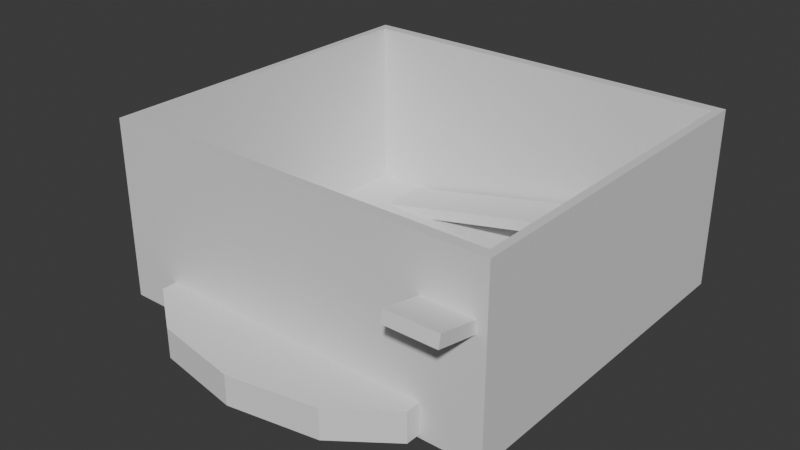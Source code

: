 # Source: primermodelo.blend  (saved by Blender 5.2.44; exported with 4.5.12 LTS)
import bpy
from mathutils import Matrix  # noqa: F401  (used for matrix-valued properties, if any)

bpy.ops.wm.read_factory_settings(use_empty=True)
scene = bpy.context.scene
scene.name = 'Scene'

# ---- collections
col_collection = bpy.data.collections.new('Collection'); scene.collection.children.link(col_collection)

# ---- materials (node trees are filled in below, after node groups)
mat_material = bpy.data.materials.new('Material')
mat_material.alpha_threshold = 0.0
mat_material.use_backface_culling_lightprobe_volume = False
mat_material.roughness = 0.5
mat_material.line_color = (0.0, 0.0, 0.0, 1.0)

# ---- material node trees
mat_material.use_nodes = True; mat_material.node_tree.nodes.clear()
_N = mat_material.node_tree.nodes; _L = mat_material.node_tree.links
n0 = _N.new('ShaderNodeOutputMaterial'); n0.name = 'Material Output'; n0.location = (200, 100)
n1 = _N.new('ShaderNodeBsdfPrincipled'); n1.name = 'Principled BSDF'; n1.location = (-200, 100)
n1.inputs[10].default_value = 0.005
_L.new(n1.outputs[0], n0.inputs[0])
n0.is_active_output = True

# ---- world
world_world = bpy.data.worlds.new('World'); scene.world = world_world
world_world.use_nodes = True; world_world.node_tree.nodes.clear()
_N = world_world.node_tree.nodes; _L = world_world.node_tree.links
n0 = _N.new('ShaderNodeOutputWorld'); n0.name = 'World Output'; n0.location = (200, 100)
n1 = _N.new('ShaderNodeBackground'); n1.name = 'Background'; n1.location = (-200, 100)
n1.inputs[0].default_value = (0.05088, 0.05088, 0.05088, 1.0)
_L.new(n1.outputs[0], n0.inputs[0])
n0.is_active_output = True
world_world.color = (0.05088, 0.05088, 0.05088)
world_world.sun_shadow_jitter_overblur = 0.0

# ---- meshes
me_cube = bpy.data.meshes.new('Cube')
me_cube.from_pydata([(9.595, 7.052, -4.221), (9.595, -7.052, -4.221), (-9.595, 7.052, -4.221), (-9.595, -7.052, -4.221), (10.0, 7.5, 4.5), (10.0, 7.5, -4.5), (10.0, -7.5, 4.5), (10.0, -7.5, -4.5), (-10.0, 7.5, 4.5), (-10.0, 7.5, -4.5), (-10.0, -7.5, 4.5), (-10.0, -7.5, -4.5), (9.595, -7.052, 4.5), (-9.595, -7.052, 4.5), (-9.595, 7.052, 4.5), (9.595, 7.052, 4.5)], [], [(1, 3, 13, 12), (3, 2, 14, 13), (2, 3, 1, 0), (0, 1, 12, 15), (2, 0, 15, 14), (4, 8, 10, 13, 14, 15), (7, 6, 10, 11), (11, 10, 8, 9), (9, 5, 7, 11), (5, 4, 6, 7), (9, 8, 4, 5), (15, 12, 13, 10, 6, 4)])
_uv = me_cube.uv_layers.new(name='UVMap')
_uv.uv.foreach_set('vector', [0.375, 0.75, 0.375, 1.0, 0.6173, 1.0, 0.6173, 0.75, 0.375, 0.0, 0.375, 0.25, 0.6173, 0.25, 0.6173, 0.0, 0.125, 0.5, 0.125, 0.75, 0.375, 0.75, 0.375, 0.5, 0.375, 0.5, 0.375, 0.75, 0.6173, 0.75, 0.6173, 0.5, 0.375, 0.25, 0.375, 0.5, 0.6173, 0.5, 0.6173, 0.25, 0.625, 0.5, 0.875, 0.5, 0.875, 0.75, 0.8699, 0.7425, 0.8699, 0.5075, 0.6301, 0.5075, 0.375, 0.75, 0.625, 0.75, 0.625, 1.0, 0.375, 1.0, 0.375, 0.0, 0.625, 0.0, 0.625, 0.25, 0.375, 0.25, 0.125, 0.5, 0.375, 0.5, 0.375, 0.75, 0.125, 0.75, 0.375, 0.5, 0.625, 0.5, 0.625, 0.75, 0.375, 0.75, 0.375, 0.25, 0.625, 0.25, 0.625, 0.5, 0.375, 0.5, 0.6301, 0.5075, 0.6301, 0.7425, 0.8699, 0.7425, 0.875, 0.75, 0.625, 0.75, 0.625, 0.5])
me_cube.materials.append(mat_material)
me_cube.use_mirror_vertex_groups = False
me_cube.update()
me_cubo_001 = bpy.data.meshes.new('Cubo.001')
me_cubo_001.from_pydata([(-1.0, -1.0, -1.0), (-1.0, -1.0, 1.0), (-1.0, 1.0, -1.0), (-1.0, 1.0, 1.0), (1.0, -1.0, -1.0), (1.0, -1.0, 1.0), (1.0, 1.0, -1.0), (1.0, 1.0, 1.0)], [], [(0, 1, 3, 2), (2, 3, 7, 6), (6, 7, 5, 4), (4, 5, 1, 0), (2, 6, 4, 0), (7, 3, 1, 5)])
_uv = me_cubo_001.uv_layers.new(name='MapaUV')
_uv.uv.foreach_set('vector', [0.375, 0.0, 0.625, 0.0, 0.625, 0.25, 0.375, 0.25, 0.375, 0.25, 0.625, 0.25, 0.625, 0.5, 0.375, 0.5, 0.375, 0.5, 0.625, 0.5, 0.625, 0.75, 0.375, 0.75, 0.375, 0.75, 0.625, 0.75, 0.625, 1.0, 0.375, 1.0, 0.125, 0.5, 0.375, 0.5, 0.375, 0.75, 0.125, 0.75, 0.625, 0.5, 0.875, 0.5, 0.875, 0.75, 0.625, 0.75])
me_cubo_001.update()
me_cubo_002 = bpy.data.meshes.new('Cubo.002')
me_cubo_002.from_pydata([(-1.0, -1.0, -1.0), (-1.0, -1.0, 1.0), (-1.0, 1.0, -1.0), (-1.0, 1.0, 1.0), (1.0, -1.0, -1.0), (1.0, -1.0, 1.0), (1.0, 1.0, -1.0), (1.0, 1.0, 1.0)], [], [(0, 1, 3, 2), (2, 3, 7, 6), (6, 7, 5, 4), (4, 5, 1, 0), (2, 6, 4, 0), (7, 3, 1, 5)])
_uv = me_cubo_002.uv_layers.new(name='MapaUV')
_uv.uv.foreach_set('vector', [0.375, 0.0, 0.625, 0.0, 0.625, 0.25, 0.375, 0.25, 0.375, 0.25, 0.625, 0.25, 0.625, 0.5, 0.375, 0.5, 0.375, 0.5, 0.625, 0.5, 0.625, 0.75, 0.375, 0.75, 0.375, 0.75, 0.625, 0.75, 0.625, 1.0, 0.375, 1.0, 0.125, 0.5, 0.375, 0.5, 0.375, 0.75, 0.125, 0.75, 0.625, 0.5, 0.875, 0.5, 0.875, 0.75, 0.625, 0.75])
me_cubo_002.update()
me_cubo_003 = bpy.data.meshes.new('Cubo.003')
me_cubo_003.from_pydata([(-1.0, -1.0, -1.0), (-1.0, -1.0, 1.0), (-1.0, 1.0, -1.0), (-1.0, 1.0, 1.0), (1.0, -1.0, -1.0), (1.0, -1.0, 1.0), (1.0, 1.0, -1.0), (1.0, 1.0, 1.0)], [], [(0, 1, 3, 2), (2, 3, 7, 6), (6, 7, 5, 4), (4, 5, 1, 0), (2, 6, 4, 0), (7, 3, 1, 5)])
_uv = me_cubo_003.uv_layers.new(name='MapaUV')
_uv.uv.foreach_set('vector', [0.375, 0.0, 0.625, 0.0, 0.625, 0.25, 0.375, 0.25, 0.375, 0.25, 0.625, 0.25, 0.625, 0.5, 0.375, 0.5, 0.375, 0.5, 0.625, 0.5, 0.625, 0.75, 0.375, 0.75, 0.375, 0.75, 0.625, 0.75, 0.625, 1.0, 0.375, 1.0, 0.125, 0.5, 0.375, 0.5, 0.375, 0.75, 0.125, 0.75, 0.625, 0.5, 0.875, 0.5, 0.875, 0.75, 0.625, 0.75])
me_cubo_003.update()
me_cilindro_001 = bpy.data.meshes.new('Cilindro.001')
me_cilindro_001.from_pydata([(0.0, 1.0, -1.0), (0.0, 1.0, 1.0), (0.5878, 0.809, -1.0), (0.5878, 0.809, 1.0), (0.9511, 0.309, -1.0), (0.9511, 0.309, 1.0), (0.9511, -0.309, -1.0), (0.9511, -0.309, 1.0), (0.5878, -0.809, -1.0), (0.5878, -0.809, 1.0), (0.0, -1.0, -1.0), (0.0, -1.0, 1.0), (-0.5878, -0.809, -1.0), (-0.5878, -0.809, 1.0), (-0.9511, -0.309, -1.0), (-0.9511, -0.309, 1.0), (-0.9511, 0.309, -1.0), (-0.9511, 0.309, 1.0), (-0.5878, 0.809, -1.0), (-0.5878, 0.809, 1.0)], [], [(0, 1, 3, 2), (2, 3, 5, 4), (4, 5, 7, 6), (6, 7, 9, 8), (8, 9, 11, 10), (10, 11, 13, 12), (12, 13, 15, 14), (14, 15, 17, 16), (3, 1, 19, 17, 15, 13, 11, 9, 7, 5), (16, 17, 19, 18), (18, 19, 1, 0), (0, 2, 4, 6, 8, 10, 12, 14, 16, 18)])
_uv = me_cilindro_001.uv_layers.new(name='MapaUV')
_uv.uv.foreach_set('vector', [1.0, 0.5, 1.0, 1.0, 0.9, 1.0, 0.9, 0.5, 0.9, 0.5, 0.9, 1.0, 0.8, 1.0, 0.8, 0.5, 0.8, 0.5, 0.8, 1.0, 0.7, 1.0, 0.7, 0.5, 0.7, 0.5, 0.7, 1.0, 0.6, 1.0, 0.6, 0.5, 0.6, 0.5, 0.6, 1.0, 0.5, 1.0, 0.5, 0.5, 0.5, 0.5, 0.5, 1.0, 0.4, 1.0, 0.4, 0.5, 0.4, 0.5, 0.4, 1.0, 0.3, 1.0, 0.3, 0.5, 0.3, 0.5, 0.3, 1.0, 0.2, 1.0, 0.2, 0.5, 0.3911, 0.4442, 0.25, 0.49, 0.1089, 0.4442, 0.02175, 0.3242, 0.02175, 0.1758, 0.1089, 0.05584, 0.25, 0.01, 0.3911, 0.05584, 0.4783, 0.1758, 0.4783, 0.3242, 0.2, 0.5, 0.2, 1.0, 0.1, 1.0, 0.1, 0.5, 0.1, 0.5, 0.1, 1.0, -7.451e-08, 1.0, -7.451e-08, 0.5, 0.75, 0.49, 0.8911, 0.4442, 0.9783, 0.3242, 0.9783, 0.1758, 0.8911, 0.05584, 0.75, 0.01, 0.6089, 0.05584, 0.5217, 0.1758, 0.5217, 0.3242, 0.6089, 0.4442])
me_cilindro_001.update()

# ---- curves / text
cu_curva_bezier_002 = bpy.data.curves.new('Curva_Bezier.002', 'CURVE')
cu_curva_bezier_002.dimensions = '3D'
_sp = cu_curva_bezier_002.splines.new('BEZIER'); _sp.bezier_points.add(1)
_sp.bezier_points.foreach_set('co', [-5.054, -0.9424, 0.7911, 1.0, 0.0, 0.0])
_sp.bezier_points.foreach_set('handle_left', [-5.554, -1.442, 0.7911, 0.0, 0.0, 0.0])
_sp.bezier_points.foreach_set('handle_right', [-4.554, -0.4424, 0.7911, 2.0, 0.0, 0.0])
for _p, _l, _r in zip(_sp.bezier_points, ['ALIGNED', 'ALIGNED'], ['ALIGNED', 'ALIGNED']): _p.handle_left_type = _l; _p.handle_right_type = _r
_sp.order_u = 0
_sp.order_v = 0
cu_curva_bezier_002.use_path = True
cu_curva_bezier_002.fill_mode = 'FULL'
cu_curva_bezier_003 = bpy.data.curves.new('Curva_Bezier.003', 'CURVE')
cu_curva_bezier_003.dimensions = '3D'
_sp = cu_curva_bezier_003.splines.new('BEZIER'); _sp.bezier_points.add(1)
_sp.bezier_points.foreach_set('co', [-5.054, -0.9424, 0.7911, 1.0, 0.0, 0.0])
_sp.bezier_points.foreach_set('handle_left', [-5.554, -1.442, 0.7911, 0.0, 0.0, 0.0])
_sp.bezier_points.foreach_set('handle_right', [-4.554, -0.4424, 0.7911, 2.0, 0.0, 0.0])
for _p, _l, _r in zip(_sp.bezier_points, ['ALIGNED', 'ALIGNED'], ['ALIGNED', 'ALIGNED']): _p.handle_left_type = _l; _p.handle_right_type = _r
_sp.order_u = 0
_sp.order_v = 0
cu_curva_bezier_003.use_path = True
cu_curva_bezier_003.fill_mode = 'FULL'

# ---- objects
ob_cube = bpy.data.objects.new('Cube', me_cube)
ob_cubo_001 = bpy.data.objects.new('Cubo.001', me_cubo_001)
ob_cubo_002 = bpy.data.objects.new('Cubo.002', me_cubo_002)
ob_cubo_003 = bpy.data.objects.new('Cubo.003', me_cubo_003)
ob_cilindro_001 = bpy.data.objects.new('Cilindro.001', me_cilindro_001)
ob_curva_bezier = bpy.data.objects.new('Curva_Bezier', cu_curva_bezier_002)
ob_curva_bezier_001 = bpy.data.objects.new('Curva_Bezier.001', cu_curva_bezier_003)

# ---- transforms, parenting, visibility, modifiers, constraints
ob_cube.location = (0.0, -1.149, 0.0)
ob_cube.scale = (1.0, 1.2, 1.0)
ob_cube.lock_rotations_4d = False
ob_cube.empty_display_type = 'ARROWS'
ob_cube.lineart.crease_threshold = 0.0
ob_cubo_001.location = (-0.5884, 5.773, -3.207)
ob_cubo_001.rotation_euler = (0.0, -0.2023, 0.0)
ob_cubo_001.scale = (8.5, 1.3, 0.3)
ob_cubo_002.location = (8.747, 5.798, -1.481)
ob_cubo_002.scale = (1.25, 1.3, 0.3)
ob_cubo_003.location = (8.204, -3.9, 0.298)
ob_cubo_003.rotation_euler = (0.0, -0.2023, -1.571)
ob_cubo_003.scale = (8.5, 1.3, 0.3)
ob_cilindro_001.location = (-0.116, -9.664, -3.574)
ob_cilindro_001.scale = (7.5, 4.0, 0.75)
ob_curva_bezier.location = (-1.149, -5.837, -2.793)
ob_curva_bezier_001.location = (0.4922, -5.837, -2.793)
ob_curva_bezier_001.scale = (-1.0, 1.0, 1.0)

# ---- collection membership
col_collection.objects.link(ob_cube)
col_collection.objects.link(ob_cubo_001)
col_collection.objects.link(ob_cubo_002)
col_collection.objects.link(ob_cubo_003)
col_collection.objects.link(ob_cilindro_001)
col_collection.objects.link(ob_curva_bezier)
col_collection.objects.link(ob_curva_bezier_001)

# ---- scene / render settings (as saved in the file)
scene.frame_start = 1; scene.frame_end = 250; scene.frame_set(1)
scene.render.engine = 'BLENDER_EEVEE_NEXT'
scene.render.bake_bias = 0.0
scene.render.bake_samples = 0
scene.render.compositor_device = 'GPU'
scene.eevee.use_volume_custom_range = False
scene.eevee.fast_gi_thickness_near = 0.1
scene.eevee.fast_gi_thickness_far = 0.0
scene.eevee.ray_tracing_options.screen_trace_thickness = 0.1
bpy.context.view_layer.update()

# ---- added for rendering (the .blend has no active camera and no usable light): camera, sun
cam_auto = bpy.data.cameras.new('AutoCamera')
cam_auto.lens = 50.0
cam_auto.sensor_width = 36.0
cam_auto.clip_end = 1000.0
ob_auto_camera = bpy.data.objects.new('AutoCamera', cam_auto)
scene.collection.objects.link(ob_auto_camera)
ob_auto_camera.location = (28.6247, -37.2561, 22.5452)
ob_auto_camera.rotation_euler = (1.09748, -7.21219e-08, 0.694738)
scene.camera = ob_auto_camera
light_auto_sun = bpy.data.lights.new('AutoSun', 'SUN')
light_auto_sun.energy = 3.0
light_auto_sun.angle = 0.0523599
ob_auto_sun = bpy.data.objects.new('AutoSun', light_auto_sun)
scene.collection.objects.link(ob_auto_sun)
ob_auto_sun.rotation_euler = (0.872665, 0.174533, 0.523599)
bpy.context.view_layer.update()
